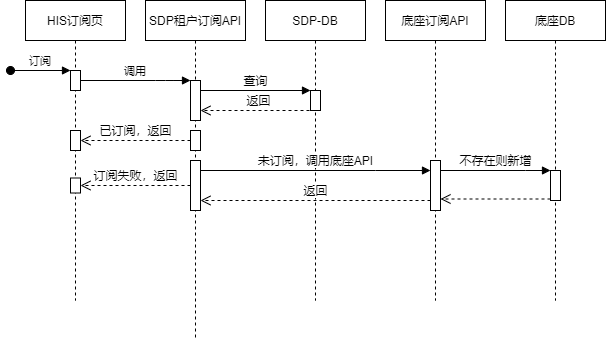

The diagram above was exported from draw.io. Its source (the exported page's mxGraphModel, read from the mxfile embedded in the PNG):
<mxGraphModel dx="1185" dy="635" grid="1" gridSize="10" guides="1" tooltips="1" connect="1" arrows="1" fold="1" page="1" pageScale="1" pageWidth="850" pageHeight="1100" math="0" shadow="0">
  <root>
    <mxCell id="0" />
    <mxCell id="1" parent="0" />
    <mxCell id="3nuBFxr9cyL0pnOWT2aG-1" value="HIS订阅页" style="shape=umlLifeline;perimeter=lifelinePerimeter;container=1;collapsible=0;recursiveResize=0;rounded=0;shadow=0;strokeWidth=1;" parent="1" vertex="1">
      <mxGeometry x="160" y="80" width="100" height="300" as="geometry" />
    </mxCell>
    <mxCell id="3nuBFxr9cyL0pnOWT2aG-2" value="" style="points=[];perimeter=orthogonalPerimeter;rounded=0;shadow=0;strokeWidth=1;" parent="3nuBFxr9cyL0pnOWT2aG-1" vertex="1">
      <mxGeometry x="45" y="70" width="10" height="20" as="geometry" />
    </mxCell>
    <mxCell id="3nuBFxr9cyL0pnOWT2aG-3" value="订阅" style="verticalAlign=bottom;startArrow=oval;endArrow=block;startSize=8;shadow=0;strokeWidth=1;" parent="3nuBFxr9cyL0pnOWT2aG-1" target="3nuBFxr9cyL0pnOWT2aG-2" edge="1">
      <mxGeometry relative="1" as="geometry">
        <mxPoint x="-15" y="70" as="sourcePoint" />
      </mxGeometry>
    </mxCell>
    <mxCell id="lQoMuiKdeYdlLhnIl-50-27" value="" style="html=1;points=[];perimeter=orthogonalPerimeter;" vertex="1" parent="3nuBFxr9cyL0pnOWT2aG-1">
      <mxGeometry x="45" y="177.5" width="10" height="15" as="geometry" />
    </mxCell>
    <mxCell id="lQoMuiKdeYdlLhnIl-50-31" value="" style="html=1;points=[];perimeter=orthogonalPerimeter;" vertex="1" parent="3nuBFxr9cyL0pnOWT2aG-1">
      <mxGeometry x="45" y="130" width="10" height="20" as="geometry" />
    </mxCell>
    <mxCell id="3nuBFxr9cyL0pnOWT2aG-5" value="SDP租户订阅API" style="shape=umlLifeline;perimeter=lifelinePerimeter;container=1;collapsible=0;recursiveResize=0;rounded=0;shadow=0;strokeWidth=1;" parent="1" vertex="1">
      <mxGeometry x="280" y="80" width="100" height="340" as="geometry" />
    </mxCell>
    <mxCell id="lQoMuiKdeYdlLhnIl-50-16" value="" style="html=1;points=[];perimeter=orthogonalPerimeter;" vertex="1" parent="3nuBFxr9cyL0pnOWT2aG-5">
      <mxGeometry x="45" y="80" width="10" height="40" as="geometry" />
    </mxCell>
    <mxCell id="lQoMuiKdeYdlLhnIl-50-26" value="" style="html=1;points=[];perimeter=orthogonalPerimeter;" vertex="1" parent="3nuBFxr9cyL0pnOWT2aG-5">
      <mxGeometry x="45" y="160" width="10" height="50" as="geometry" />
    </mxCell>
    <mxCell id="lQoMuiKdeYdlLhnIl-50-30" value="" style="html=1;points=[];perimeter=orthogonalPerimeter;" vertex="1" parent="3nuBFxr9cyL0pnOWT2aG-5">
      <mxGeometry x="45" y="130" width="10" height="20" as="geometry" />
    </mxCell>
    <mxCell id="3nuBFxr9cyL0pnOWT2aG-8" value="调用" style="verticalAlign=bottom;endArrow=block;shadow=0;strokeWidth=1;" parent="1" source="3nuBFxr9cyL0pnOWT2aG-2" target="lQoMuiKdeYdlLhnIl-50-16" edge="1">
      <mxGeometry relative="1" as="geometry">
        <mxPoint x="275" y="160" as="sourcePoint" />
        <Array as="points">
          <mxPoint x="300" y="160" />
        </Array>
      </mxGeometry>
    </mxCell>
    <mxCell id="lQoMuiKdeYdlLhnIl-50-1" value="底座订阅API" style="shape=umlLifeline;perimeter=lifelinePerimeter;container=1;collapsible=0;recursiveResize=0;rounded=0;shadow=0;strokeWidth=1;" vertex="1" parent="1">
      <mxGeometry x="520" y="80" width="100" height="300" as="geometry" />
    </mxCell>
    <mxCell id="lQoMuiKdeYdlLhnIl-50-2" value="" style="points=[];perimeter=orthogonalPerimeter;rounded=0;shadow=0;strokeWidth=1;" vertex="1" parent="lQoMuiKdeYdlLhnIl-50-1">
      <mxGeometry x="45" y="160" width="10" height="50" as="geometry" />
    </mxCell>
    <mxCell id="lQoMuiKdeYdlLhnIl-50-9" value="SDP-DB" style="shape=umlLifeline;perimeter=lifelinePerimeter;container=1;collapsible=0;recursiveResize=0;rounded=0;shadow=0;strokeWidth=1;" vertex="1" parent="1">
      <mxGeometry x="400" y="80" width="100" height="300" as="geometry" />
    </mxCell>
    <mxCell id="lQoMuiKdeYdlLhnIl-50-11" value="底座DB" style="shape=umlLifeline;perimeter=lifelinePerimeter;container=1;collapsible=0;recursiveResize=0;rounded=0;shadow=0;strokeWidth=1;" vertex="1" parent="1">
      <mxGeometry x="640" y="80" width="100" height="300" as="geometry" />
    </mxCell>
    <mxCell id="lQoMuiKdeYdlLhnIl-50-13" value="" style="html=1;points=[];perimeter=orthogonalPerimeter;" vertex="1" parent="lQoMuiKdeYdlLhnIl-50-11">
      <mxGeometry x="45" y="170" width="10" height="30" as="geometry" />
    </mxCell>
    <mxCell id="lQoMuiKdeYdlLhnIl-50-14" value="不存在则新增" style="html=1;verticalAlign=bottom;endArrow=block;rounded=0;" edge="1" target="lQoMuiKdeYdlLhnIl-50-13" parent="1" source="lQoMuiKdeYdlLhnIl-50-2">
      <mxGeometry relative="1" as="geometry">
        <mxPoint x="620" y="220" as="sourcePoint" />
        <Array as="points">
          <mxPoint x="660" y="250" />
        </Array>
      </mxGeometry>
    </mxCell>
    <mxCell id="lQoMuiKdeYdlLhnIl-50-15" value="" style="html=1;verticalAlign=bottom;endArrow=open;dashed=1;endSize=8;exitX=0;exitY=0.95;rounded=0;" edge="1" source="lQoMuiKdeYdlLhnIl-50-13" parent="1" target="lQoMuiKdeYdlLhnIl-50-2">
      <mxGeometry relative="1" as="geometry">
        <mxPoint x="620" y="296" as="targetPoint" />
      </mxGeometry>
    </mxCell>
    <mxCell id="lQoMuiKdeYdlLhnIl-50-19" value="查询" style="html=1;verticalAlign=bottom;endArrow=block;entryX=0;entryY=0;rounded=0;" edge="1" target="lQoMuiKdeYdlLhnIl-50-18" parent="1" source="lQoMuiKdeYdlLhnIl-50-16">
      <mxGeometry relative="1" as="geometry">
        <mxPoint x="375" y="150" as="sourcePoint" />
      </mxGeometry>
    </mxCell>
    <mxCell id="lQoMuiKdeYdlLhnIl-50-20" value="返回" style="html=1;verticalAlign=bottom;endArrow=open;dashed=1;endSize=8;rounded=0;startArrow=none;" edge="1" parent="1" target="lQoMuiKdeYdlLhnIl-50-16">
      <mxGeometry relative="1" as="geometry">
        <mxPoint x="340" y="190" as="targetPoint" />
        <mxPoint x="450" y="190" as="sourcePoint" />
      </mxGeometry>
    </mxCell>
    <mxCell id="lQoMuiKdeYdlLhnIl-50-18" value="" style="html=1;points=[];perimeter=orthogonalPerimeter;" vertex="1" parent="1">
      <mxGeometry x="445" y="170" width="10" height="20" as="geometry" />
    </mxCell>
    <mxCell id="lQoMuiKdeYdlLhnIl-50-21" value="" style="html=1;verticalAlign=bottom;endArrow=none;dashed=1;endSize=8;rounded=0;" edge="1" parent="1" source="lQoMuiKdeYdlLhnIl-50-9" target="lQoMuiKdeYdlLhnIl-50-18">
      <mxGeometry relative="1" as="geometry">
        <mxPoint x="335" y="180" as="targetPoint" />
        <mxPoint x="449.5000000000002" y="180" as="sourcePoint" />
      </mxGeometry>
    </mxCell>
    <mxCell id="lQoMuiKdeYdlLhnIl-50-23" value="未订阅，调用底座API" style="html=1;verticalAlign=bottom;endArrow=block;rounded=0;" edge="1" parent="1" source="lQoMuiKdeYdlLhnIl-50-26" target="lQoMuiKdeYdlLhnIl-50-2">
      <mxGeometry width="80" relative="1" as="geometry">
        <mxPoint x="360" y="250" as="sourcePoint" />
        <mxPoint x="440" y="250" as="targetPoint" />
        <Array as="points">
          <mxPoint x="510" y="250" />
        </Array>
      </mxGeometry>
    </mxCell>
    <mxCell id="lQoMuiKdeYdlLhnIl-50-25" value="返回" style="html=1;verticalAlign=bottom;endArrow=open;dashed=1;endSize=8;rounded=0;" edge="1" parent="1" source="lQoMuiKdeYdlLhnIl-50-2" target="lQoMuiKdeYdlLhnIl-50-26">
      <mxGeometry relative="1" as="geometry">
        <mxPoint x="500" y="270" as="sourcePoint" />
        <mxPoint x="420" y="270" as="targetPoint" />
        <Array as="points">
          <mxPoint x="550" y="280" />
        </Array>
      </mxGeometry>
    </mxCell>
    <mxCell id="lQoMuiKdeYdlLhnIl-50-28" value="订阅失败，返回" style="html=1;verticalAlign=bottom;endArrow=open;dashed=1;endSize=8;rounded=0;" edge="1" parent="1" source="lQoMuiKdeYdlLhnIl-50-26" target="lQoMuiKdeYdlLhnIl-50-27">
      <mxGeometry relative="1" as="geometry">
        <mxPoint x="310" y="250" as="sourcePoint" />
        <mxPoint x="230" y="250" as="targetPoint" />
      </mxGeometry>
    </mxCell>
    <mxCell id="lQoMuiKdeYdlLhnIl-50-32" value="已订阅，返回" style="html=1;verticalAlign=bottom;endArrow=open;dashed=1;endSize=8;rounded=0;" edge="1" parent="1" source="lQoMuiKdeYdlLhnIl-50-30" target="lQoMuiKdeYdlLhnIl-50-31">
      <mxGeometry relative="1" as="geometry">
        <mxPoint x="300" y="220" as="sourcePoint" />
        <mxPoint x="220" y="220" as="targetPoint" />
      </mxGeometry>
    </mxCell>
  </root>
</mxGraphModel>